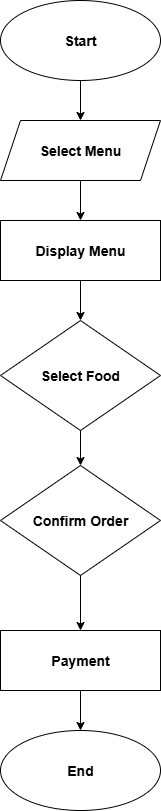

The diagram above was exported from draw.io. Its source (the exported page's mxGraphModel, read from the mxfile embedded in the PNG):
<mxGraphModel dx="1958" dy="877" grid="1" gridSize="10" guides="1" tooltips="1" connect="1" arrows="1" fold="1" page="1" pageScale="1" pageWidth="850" pageHeight="1100" math="0" shadow="0">
  <root>
    <mxCell id="0" />
    <mxCell id="1" parent="0" />
    <mxCell id="jI8DM1RXFdT1LSAMOhqh-1" value="&lt;b&gt;&lt;font style=&quot;font-size: 14px;&quot;&gt;End&lt;/font&gt;&lt;/b&gt;" style="ellipse;whiteSpace=wrap;html=1;" vertex="1" parent="1">
      <mxGeometry x="360" y="760" width="160" height="80" as="geometry" />
    </mxCell>
    <mxCell id="jI8DM1RXFdT1LSAMOhqh-9" value="" style="edgeStyle=orthogonalEdgeStyle;rounded=0;orthogonalLoop=1;jettySize=auto;html=1;" edge="1" parent="1" source="jI8DM1RXFdT1LSAMOhqh-2" target="jI8DM1RXFdT1LSAMOhqh-3">
      <mxGeometry relative="1" as="geometry" />
    </mxCell>
    <mxCell id="jI8DM1RXFdT1LSAMOhqh-2" value="&lt;b&gt;&lt;font style=&quot;font-size: 14px;&quot;&gt;Start&lt;/font&gt;&lt;/b&gt;" style="ellipse;whiteSpace=wrap;html=1;" vertex="1" parent="1">
      <mxGeometry x="360" y="30" width="160" height="80" as="geometry" />
    </mxCell>
    <mxCell id="jI8DM1RXFdT1LSAMOhqh-10" value="" style="edgeStyle=orthogonalEdgeStyle;rounded=0;orthogonalLoop=1;jettySize=auto;html=1;" edge="1" parent="1" source="jI8DM1RXFdT1LSAMOhqh-3" target="jI8DM1RXFdT1LSAMOhqh-5">
      <mxGeometry relative="1" as="geometry" />
    </mxCell>
    <mxCell id="jI8DM1RXFdT1LSAMOhqh-3" value="&lt;b&gt;&lt;font style=&quot;font-size: 14px;&quot;&gt;Select Menu&lt;/font&gt;&lt;/b&gt;" style="shape=parallelogram;perimeter=parallelogramPerimeter;whiteSpace=wrap;html=1;fixedSize=1;" vertex="1" parent="1">
      <mxGeometry x="360" y="150" width="160" height="60" as="geometry" />
    </mxCell>
    <mxCell id="jI8DM1RXFdT1LSAMOhqh-14" value="" style="edgeStyle=orthogonalEdgeStyle;rounded=0;orthogonalLoop=1;jettySize=auto;html=1;" edge="1" parent="1" source="jI8DM1RXFdT1LSAMOhqh-4" target="jI8DM1RXFdT1LSAMOhqh-1">
      <mxGeometry relative="1" as="geometry" />
    </mxCell>
    <mxCell id="jI8DM1RXFdT1LSAMOhqh-4" value="&lt;b&gt;&lt;font style=&quot;font-size: 14px;&quot;&gt;Payment&lt;/font&gt;&lt;/b&gt;" style="rounded=0;whiteSpace=wrap;html=1;" vertex="1" parent="1">
      <mxGeometry x="360" y="660" width="160" height="60" as="geometry" />
    </mxCell>
    <mxCell id="jI8DM1RXFdT1LSAMOhqh-11" value="" style="edgeStyle=orthogonalEdgeStyle;rounded=0;orthogonalLoop=1;jettySize=auto;html=1;" edge="1" parent="1" source="jI8DM1RXFdT1LSAMOhqh-5" target="jI8DM1RXFdT1LSAMOhqh-6">
      <mxGeometry relative="1" as="geometry" />
    </mxCell>
    <mxCell id="jI8DM1RXFdT1LSAMOhqh-5" value="&lt;b&gt;&lt;font style=&quot;font-size: 14px;&quot;&gt;Display Menu&lt;/font&gt;&lt;/b&gt;" style="rounded=0;whiteSpace=wrap;html=1;" vertex="1" parent="1">
      <mxGeometry x="360" y="250" width="160" height="60" as="geometry" />
    </mxCell>
    <mxCell id="jI8DM1RXFdT1LSAMOhqh-12" value="" style="edgeStyle=orthogonalEdgeStyle;rounded=0;orthogonalLoop=1;jettySize=auto;html=1;" edge="1" parent="1" source="jI8DM1RXFdT1LSAMOhqh-6" target="jI8DM1RXFdT1LSAMOhqh-7">
      <mxGeometry relative="1" as="geometry" />
    </mxCell>
    <mxCell id="jI8DM1RXFdT1LSAMOhqh-6" value="&lt;b&gt;&lt;font style=&quot;font-size: 14px;&quot;&gt;Select Food&lt;/font&gt;&lt;/b&gt;" style="rhombus;whiteSpace=wrap;html=1;" vertex="1" parent="1">
      <mxGeometry x="360" y="350" width="160" height="110" as="geometry" />
    </mxCell>
    <mxCell id="jI8DM1RXFdT1LSAMOhqh-13" value="" style="edgeStyle=orthogonalEdgeStyle;rounded=0;orthogonalLoop=1;jettySize=auto;html=1;" edge="1" parent="1" source="jI8DM1RXFdT1LSAMOhqh-7" target="jI8DM1RXFdT1LSAMOhqh-4">
      <mxGeometry relative="1" as="geometry" />
    </mxCell>
    <mxCell id="jI8DM1RXFdT1LSAMOhqh-7" value="&lt;b&gt;&lt;font style=&quot;font-size: 14px;&quot;&gt;Confirm Order&lt;/font&gt;&lt;/b&gt;" style="rhombus;whiteSpace=wrap;html=1;" vertex="1" parent="1">
      <mxGeometry x="360" y="495" width="160" height="110" as="geometry" />
    </mxCell>
  </root>
</mxGraphModel>